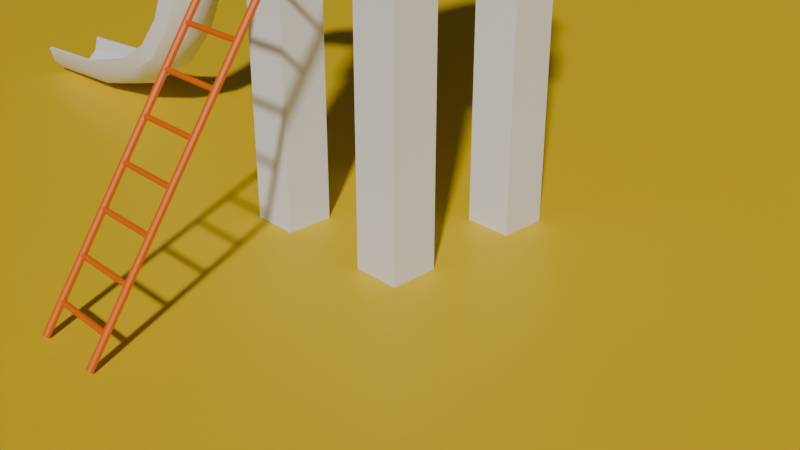 # Source: simpleslide.blend  (saved by Blender 4.5.91; exported with 4.5.12 LTS)
import bpy
from mathutils import Matrix  # noqa: F401  (used for matrix-valued properties, if any)

bpy.ops.wm.read_factory_settings(use_empty=True)
scene = bpy.context.scene
scene.name = 'Scene'

# ---- collections
col_collection = bpy.data.collections.new('Collection'); scene.collection.children.link(col_collection)

# ---- materials (node trees are filled in below, after node groups)
mat_material_001 = bpy.data.materials.new('Material.001')
mat_material = bpy.data.materials.new('Material')
mat_material_004 = bpy.data.materials.new('Material.004')
mat_material_003 = bpy.data.materials.new('Material.003')
mat_material_002 = bpy.data.materials.new('Material.002')
mat_material_005 = bpy.data.materials.new('Material.005')

# ---- node groups
ng_smooth_by_angle = bpy.data.node_groups.new('Smooth by Angle', 'GeometryNodeTree')
_s = ng_smooth_by_angle.interface.new_socket(name='Mesh', in_out='OUTPUT', socket_type='NodeSocketGeometry')
_s = ng_smooth_by_angle.interface.new_socket(name='Mesh', in_out='INPUT', socket_type='NodeSocketGeometry')
_s = ng_smooth_by_angle.interface.new_socket(name='Angle', in_out='INPUT', socket_type='NodeSocketFloat')
_s.subtype = 'ANGLE'
_s.default_value = 0.5236
_s.min_value = 0.0
_s.max_value = 3.142
_s.description = 'Maximum face angle for smooth edges'
_s = ng_smooth_by_angle.interface.new_socket(name='Ignore Sharpness', in_out='INPUT', socket_type='NodeSocketBool')
_s.force_non_field = True
ng_smooth_by_angle.description = 'Set the sharpness of mesh edges based on the angle between the neighboring faces'
ng_smooth_by_angle.is_modifier = True
_N = ng_smooth_by_angle.nodes; _L = ng_smooth_by_angle.links
n0 = _N.new('GeometryNodeSetShadeSmooth'); n0.name = 'Set Shade Smooth'; n0.location = (120, -80)
n0.domain = 'EDGE'
n1 = _N.new('GeometryNodeSetShadeSmooth'); n1.name = 'Set Shade Smooth.001'; n1.location = (300, -80)
n2 = _N.new('NodeGroupOutput'); n2.name = 'Group Output'; n2.location = (480, -80)
n3 = _N.new('GeometryNodeInputMeshEdgeAngle'); n3.name = 'Edge Angle'; n3.location = (-440, -240)
n4 = _N.new('NodeGroupInput'); n4.name = 'Group Input'; n4.location = (-80, -80)
n5 = _N.new('GeometryNodeInputEdgeSmooth'); n5.name = 'Is Edge Smooth'; n5.location = (-260, -120)
n6 = _N.new('GeometryNodeInputShadeSmooth'); n6.name = 'Is Shade Smooth'; n6.location = (-440, -397)
n7 = _N.new('FunctionNodeCompare'); n7.name = 'Compare'; n7.location = (-260, -260)
n7.operation = 'LESS_EQUAL'
n7.inputs[6].default_value = (0.0, 0.0, 0.0, 0.0)
n7.inputs[7].default_value = (0.0, 0.0, 0.0, 0.0)
n8 = _N.new('FunctionNodeBooleanMath'); n8.name = 'Boolean Math.001'; n8.location = (-80, -260)
n9 = _N.new('NodeGroupInput'); n9.name = 'Group Input.001'; n9.location = (-440, -329)
n10 = _N.new('NodeGroupInput'); n10.name = 'Group Input.002'; n10.location = (-259, -189)
n11 = _N.new('FunctionNodeBooleanMath'); n11.name = 'Boolean Math'; n11.location = (-80, -149)
n11.operation = 'OR'
n12 = _N.new('FunctionNodeBooleanMath'); n12.name = 'Boolean Math.002'; n12.location = (-260, -380)
n12.operation = 'OR'
n13 = _N.new('NodeGroupInput'); n13.name = 'Group Input.003'; n13.location = (-440, -460)
_L.new(n3.outputs[0], n7.inputs[0])
_L.new(n1.outputs[0], n2.inputs[0])
_L.new(n9.outputs[1], n7.inputs[1])
_L.new(n7.outputs[0], n8.inputs[0])
_L.new(n4.outputs[0], n0.inputs[0])
_L.new(n0.outputs[0], n1.inputs[0])
_L.new(n8.outputs[0], n0.inputs[2])
_L.new(n10.outputs[2], n11.inputs[1])
_L.new(n5.outputs[0], n11.inputs[0])
_L.new(n11.outputs[0], n0.inputs[1])
_L.new(n13.outputs[2], n12.inputs[1])
_L.new(n6.outputs[0], n12.inputs[0])
_L.new(n12.outputs[0], n8.inputs[1])
n2.is_active_output = True

# ---- material node trees
mat_material_001.use_nodes = True; mat_material_001.node_tree.nodes.clear()
_N = mat_material_001.node_tree.nodes; _L = mat_material_001.node_tree.links
n0 = _N.new('ShaderNodeBsdfPrincipled'); n0.name = 'Principled BSDF'; n0.location = (-200, 100)
n0.inputs[0].default_value = (0.003361, 0.1337, 0.8, 1.0)
n1 = _N.new('ShaderNodeOutputMaterial'); n1.name = 'Material Output'; n1.location = (200, 100)
_L.new(n0.outputs[0], n1.inputs[0])
n1.is_active_output = True
mat_material.use_nodes = True; mat_material.node_tree.nodes.clear()
_N = mat_material.node_tree.nodes; _L = mat_material.node_tree.links
n0 = _N.new('ShaderNodeBsdfPrincipled'); n0.name = 'Principled BSDF'; n0.location = (-200, 100)
n0.inputs[0].default_value = (0.7991, 0.1384, 0.0, 1.0)
n1 = _N.new('ShaderNodeOutputMaterial'); n1.name = 'Material Output'; n1.location = (200, 100)
_L.new(n0.outputs[0], n1.inputs[0])
n1.is_active_output = True
mat_material_004.use_nodes = True; mat_material_004.node_tree.nodes.clear()
_N = mat_material_004.node_tree.nodes; _L = mat_material_004.node_tree.links
n0 = _N.new('ShaderNodeBsdfPrincipled'); n0.name = 'Principled BSDF'; n0.location = (-200, 100)
n0.inputs[0].default_value = (0.7991, 0.1384, 0.0, 1.0)
n1 = _N.new('ShaderNodeOutputMaterial'); n1.name = 'Material Output'; n1.location = (200, 100)
_L.new(n0.outputs[0], n1.inputs[0])
n1.is_active_output = True
mat_material_003.use_nodes = True; mat_material_003.node_tree.nodes.clear()
_N = mat_material_003.node_tree.nodes; _L = mat_material_003.node_tree.links
n0 = _N.new('ShaderNodeBsdfPrincipled'); n0.name = 'Principled BSDF'; n0.location = (-200, 100)
n0.inputs[0].default_value = (0.7991, 0.1384, 0.0, 1.0)
n1 = _N.new('ShaderNodeOutputMaterial'); n1.name = 'Material Output'; n1.location = (200, 100)
_L.new(n0.outputs[0], n1.inputs[0])
n1.is_active_output = True
mat_material_002.use_nodes = True; mat_material_002.node_tree.nodes.clear()
_N = mat_material_002.node_tree.nodes; _L = mat_material_002.node_tree.links
n0 = _N.new('ShaderNodeBsdfPrincipled'); n0.name = 'Principled BSDF'; n0.location = (-200, 100)
n0.inputs[0].default_value = (0.7991, 0.1384, 0.0, 1.0)
n1 = _N.new('ShaderNodeOutputMaterial'); n1.name = 'Material Output'; n1.location = (200, 100)
_L.new(n0.outputs[0], n1.inputs[0])
n1.is_active_output = True
mat_material_005.use_nodes = True; mat_material_005.node_tree.nodes.clear()
_N = mat_material_005.node_tree.nodes; _L = mat_material_005.node_tree.links
n0 = _N.new('ShaderNodeBsdfPrincipled'); n0.name = 'Principled BSDF'; n0.location = (-200, 100)
n0.inputs[0].default_value = (0.8001, 0.5437, 0.0, 1.0)
n1 = _N.new('ShaderNodeOutputMaterial'); n1.name = 'Material Output'; n1.location = (200, 100)
_L.new(n0.outputs[0], n1.inputs[0])
n1.is_active_output = True

# ---- world
world_world = bpy.data.worlds.new('World'); scene.world = world_world
world_world.use_nodes = True; world_world.node_tree.nodes.clear()
_N = world_world.node_tree.nodes; _L = world_world.node_tree.links
n0 = _N.new('ShaderNodeOutputWorld'); n0.name = 'World Output'; n0.location = (200, 100)
n1 = _N.new('ShaderNodeBackground'); n1.name = 'Background'; n1.location = (-200, 100)
n1.inputs[0].default_value = (0.05088, 0.05088, 0.05088, 1.0)
_L.new(n1.outputs[0], n0.inputs[0])
n0.is_active_output = True
world_world.color = (0.05088, 0.05088, 0.05088)
world_world.sun_shadow_jitter_overblur = 0.0

# ---- cameras
cam_camera = bpy.data.cameras.new('Camera')
cam_camera.clip_end = 100.0
cam_camera.ortho_scale = 7.314

# ---- meshes
me_cube_001 = bpy.data.meshes.new('Cube.001')
me_cube_001.from_pydata([(-1.0, -1.0, -1.0), (-1.0, -1.0, 4.549), (-1.0, 1.0, -1.0), (-1.0, 1.0, 4.549), (1.0, -1.0, -1.0), (1.0, -1.0, 4.549), (1.0, 1.0, -1.0), (1.0, 1.0, 4.549), (-1.0, 0.5, -1.0), (-1.0, -0.5, -1.0), (-1.0, -0.5, 4.549), (-1.0, 0.5, 4.549), (1.0, -0.5, -1.0), (1.0, 0.5, -1.0), (1.0, 0.5, 4.549), (1.0, -0.5, 4.549), (0.5, 1.0, -1.0), (-0.5, 1.0, -1.0), (-0.5, 1.0, 4.549), (0.5, 1.0, 4.549), (-0.5, -1.0, -1.0), (0.5, -1.0, -1.0), (0.5, -1.0, 4.549), (-0.5, -1.0, 4.549), (-0.5, 0.5, 4.549), (0.5, 0.5, 4.549), (-0.5, -0.5, 4.549), (0.5, -0.5, 4.549), (0.5, 0.5, -1.0), (-0.5, 0.5, -1.0), (0.5, -0.5, -1.0), (-0.5, -0.5, -1.0)], [], [(8, 11, 3, 2), (16, 19, 7, 6), (12, 15, 5, 4), (20, 23, 1, 0), (30, 12, 4, 21), (26, 10, 1, 23), (18, 3, 11, 24), (16, 6, 13, 28), (6, 7, 14, 13), (0, 1, 10, 9), (2, 17, 29, 8), (7, 19, 25, 14), (15, 27, 22, 5), (29, 24, 11, 8), (29, 17, 18, 24), (9, 31, 20, 0), (31, 9, 10, 26), (23, 20, 31, 26), (4, 5, 22, 21), (27, 15, 12, 30), (22, 27, 30, 21), (2, 3, 18, 17), (28, 25, 19, 16), (25, 28, 13, 14)])
me_cube_001.polygons.foreach_set('use_smooth', [True] * 24)
_uv = me_cube_001.uv_layers.new(name='UVMap')
_uv.uv.foreach_set('vector', [0.375, 0.1875, 0.625, 0.1875, 0.625, 0.25, 0.375, 0.25, 0.375, 0.4375, 0.625, 0.4375, 0.625, 0.5, 0.375, 0.5, 0.375, 0.6875, 0.625, 0.6875, 0.625, 0.75, 0.375, 0.75, 0.375, 0.9375, 0.625, 0.9375, 0.625, 1.0, 0.375, 1.0, 0.3125, 0.6875, 0.375, 0.6875, 0.375, 0.75, 0.3125, 0.75, 0.8125, 0.6875, 0.875, 0.6875, 0.875, 0.75, 0.8125, 0.75, 0.8125, 0.5, 0.875, 0.5, 0.875, 0.5625, 0.8125, 0.5625, 0.3125, 0.5, 0.375, 0.5, 0.375, 0.5625, 0.3125, 0.5625, 0.375, 0.5, 0.625, 0.5, 0.625, 0.5625, 0.375, 0.5625, 0.375, 0.0, 0.625, 0.0, 0.625, 0.0625, 0.375, 0.0625, 0.125, 0.5, 0.1875, 0.5, 0.1875, 0.5625, 0.125, 0.5625, 0.625, 0.5, 0.6875, 0.5, 0.6875, 0.5625, 0.625, 0.5625, 0.625, 0.6875, 0.6875, 0.6875, 0.6875, 0.75, 0.625, 0.75, 0.1875, 0.5625, 0.8125, 0.5625, 0.875, 0.5625, 0.375, 0.1875, 0.1875, 0.5625, 0.375, 0.3125, 0.8125, 0.5, 0.8125, 0.5625, 0.125, 0.6875, 0.1875, 0.6875, 0.1875, 0.75, 0.125, 0.75, 0.1875, 0.6875, 0.375, 0.0625, 0.875, 0.6875, 0.8125, 0.6875, 0.625, 0.9375, 0.375, 0.9375, 0.1875, 0.6875, 0.8125, 0.6875, 0.375, 0.75, 0.625, 0.75, 0.625, 0.8125, 0.375, 0.8125, 0.6875, 0.6875, 0.625, 0.6875, 0.375, 0.6875, 0.3125, 0.6875, 0.625, 0.8125, 0.6875, 0.6875, 0.3125, 0.6875, 0.375, 0.8125, 0.375, 0.25, 0.625, 0.25, 0.625, 0.3125, 0.375, 0.3125, 0.3125, 0.5625, 0.6875, 0.5625, 0.6875, 0.5, 0.375, 0.4375, 0.6875, 0.5625, 0.3125, 0.5625, 0.375, 0.5625, 0.625, 0.5625])
me_cube_001.update()
me_cube_002 = bpy.data.meshes.new('Cube.002')
me_cube_002.from_pydata([(-1.0, -1.0, -1.0), (-1.0, -1.0, -0.08778), (-1.0, 1.0, -1.0), (-1.0, 1.0, -0.08778), (1.0, -1.0, -1.0), (1.0, -1.0, -0.08778), (1.0, 1.0, -1.0), (1.0, 1.0, -0.08778), (-1.0, 0.5, -1.0), (-1.0, -0.5, -1.0), (-1.0, -0.5, -0.08778), (-1.0, 0.5, -0.08778), (1.0, -0.5, -1.0), (1.0, 0.5, -1.0), (1.0, 0.5, -0.08778), (1.0, -0.5, -0.08778), (0.5, 1.0, -1.0), (-0.5, 1.0, -1.0), (-0.5, 1.0, -0.08778), (0.5, 1.0, -0.08778), (-0.5, -1.0, -1.0), (0.5, -1.0, -1.0), (0.5, -1.0, -0.08778), (-0.5, -1.0, -0.08778), (-1.0, -0.5, -0.8781), (-1.0, 0.5, -0.8781), (1.0, 0.5, -0.8781), (1.0, -0.5, -0.8781), (-0.5, 1.0, -0.8781), (0.5, 1.0, -0.8781), (0.5, -1.0, -0.8781), (-0.5, -1.0, -0.8781), (0.9467, 0.9467, -0.8781), (0.9467, 0.9467, -0.08778), (-0.9467, -0.9467, -0.8781), (-0.9467, -0.9467, -0.08778), (-0.9467, 0.9467, -0.8781), (-0.9467, 0.9467, -0.08778), (0.9467, -0.9467, -0.08778), (0.9467, -0.9467, -0.8781), (0.9, -0.3727, -0.08778), (1.0, -0.3727, -0.08778), (0.9, -0.3727, -0.8781), (1.0, -0.3727, -0.8781), (0.9, -0.4727, -0.08778), (0.9, -0.4727, -0.8781), (0.9467, -0.4727, -0.08778), (0.9467, -0.4727, -0.8781), (0.3727, -0.9, -0.08778), (0.3727, -1.0, -0.08778), (0.4727, -0.9, -0.08778), (0.4727, -0.9, -0.8781), (0.3727, -1.0, -0.8781), (0.3727, -0.9, -0.8781), (0.4727, -0.9467, -0.08778), (0.4727, -0.9467, -0.8781), (0.3727, 1.0, -0.08778), (0.3727, 0.9, -0.08778), (0.4727, 0.9, -0.08778), (0.4727, 0.9467, -0.08778), (0.4727, 0.9, -0.8781), (0.3727, 0.9, -0.8781), (0.3727, 1.0, -0.8781), (0.4727, 0.9467, -0.8781), (0.9, 0.3727, -0.08778), (1.0, 0.3727, -0.08778), (0.9, 0.3727, -0.8781), (1.0, 0.3727, -0.8781), (0.9, 0.4727, -0.8781), (0.9, 0.4727, -0.08778), (0.9467, 0.4727, -0.8781), (0.9467, 0.4727, -0.08778), (-1.0, 0.3727, -0.08778), (-0.9, 0.3727, -0.08778), (-0.9, 0.4727, -0.08778), (-0.9, 0.4727, -0.8781), (-0.9, 0.3727, -0.8781), (-1.0, 0.3727, -0.8781), (-0.9467, 0.4727, -0.8781), (-0.9467, 0.4727, -0.08778), (-0.3727, 1.0, -0.08778), (-0.3727, 0.9, -0.08778), (-0.4727, 0.9, -0.08778), (-0.4727, 0.9, -0.8781), (-0.3727, 1.0, -0.8781), (-0.3727, 0.9, -0.8781), (-0.4727, 0.9467, -0.8781), (-0.4727, 0.9467, -0.08778), (-1.0, -0.3727, -0.08778), (-0.9, -0.3727, -0.08778), (-0.9, -0.4727, -0.08778), (-1.0, -0.3727, -0.8781), (-0.9, -0.3727, -0.8781), (-0.9, -0.4727, -0.8781), (-0.9467, -0.4727, -0.8781), (-0.9467, -0.4727, -0.08778), (-0.3727, -0.9, -0.08778), (-0.3727, -1.0, -0.08778), (-0.4727, -0.9, -0.08778), (-0.4727, -0.9467, -0.8781), (-0.4727, -0.9, -0.8781), (-0.3727, -0.9, -0.8781), (-0.3727, -1.0, -0.8781), (-0.4727, -0.9467, -0.08778)], [], [(7, 14, 13, 6), (15, 5, 4, 12), (17, 16, 29, 28), (9, 8, 25, 24), (3, 18, 17, 2), (23, 1, 0, 20), (1, 10, 9, 0), (35, 34, 94, 95), (19, 29, 62, 56), (11, 3, 2, 8), (21, 20, 31, 30), (30, 22, 49, 52), (5, 22, 21, 4), (13, 12, 27, 26), (19, 7, 6, 16), (33, 59, 63, 32), (37, 36, 86, 87), (78, 36, 37, 79), (55, 54, 38, 39), (47, 39, 38, 46), (40, 41, 43, 42), (44, 40, 42, 45), (44, 45, 47, 46), (15, 27, 43, 41), (51, 50, 54, 55), (48, 50, 51, 53), (49, 48, 53, 52), (5, 15, 41, 40, 44, 46, 38, 54, 50, 48, 49, 22), (58, 57, 61, 60), (57, 56, 62, 61), (58, 60, 63, 59), (65, 64, 66, 67), (64, 69, 68, 66), (68, 69, 71, 70), (7, 19, 56, 57, 58, 59, 33, 71, 69, 64, 65, 14), (26, 14, 65, 67), (74, 73, 76, 75), (73, 72, 77, 76), (74, 75, 78, 79), (11, 25, 77, 72), (81, 82, 83, 85), (83, 82, 87, 86), (80, 81, 85, 84), (28, 18, 80, 84), (89, 90, 93, 92), (88, 89, 92, 91), (93, 90, 95, 94), (3, 11, 72, 73, 74, 79, 37, 87, 82, 81, 80, 18), (24, 10, 88, 91), (98, 96, 101, 100), (96, 97, 102, 101), (98, 100, 99, 103), (23, 31, 102, 97), (23, 97, 96, 98, 103, 35, 95, 90, 89, 88, 10, 1), (33, 32, 70, 71), (34, 35, 103, 99), (8, 9, 0, 20, 21, 4, 12, 13, 6, 16, 17, 2), (55, 39, 47, 45, 42, 43, 67, 66, 68, 70, 32, 63, 60, 61, 53, 51), (78, 75, 76, 77, 91, 92, 93, 94, 34, 99, 100, 101, 85, 83, 86, 36), (62, 52, 102, 84), (80, 56, 62, 84), (61, 85, 81, 57), (56, 80, 81, 57), (40, 41, 65, 64), (43, 67, 65, 41), (40, 64, 66, 42)])
me_cube_002.polygons.foreach_set('use_smooth', [True] * 66)
_uv = me_cube_002.uv_layers.new(name='UVMap')
_uv.uv.foreach_set('vector', [0.625, 0.5, 0.625, 0.5625, 0.375, 0.5625, 0.375, 0.5, 0.625, 0.6875, 0.625, 0.75, 0.375, 0.75, 0.375, 0.6875, 0.0, 0.0, 0.0, 0.0, 0.0, 0.0, 0.0, 0.0, 0.0, 0.0, 0.0, 0.0, 0.0, 0.0, 0.0, 0.0, 0.625, 0.25, 0.625, 0.3125, 0.375, 0.3125, 0.375, 0.25, 0.625, 0.9375, 0.625, 1.0, 0.375, 1.0, 0.375, 0.9375, 0.625, 0.0, 0.625, 0.0625, 0.375, 0.0625, 0.375, 0.0, 0.8625, 0.7375, 0.8625, 0.7375, 0.8625, 0.7, 0.8625, 0.7, 0.0, 0.0, 0.0, 0.0, 0.0, 0.0, 0.0, 0.0, 0.625, 0.1875, 0.625, 0.25, 0.375, 0.25, 0.375, 0.1875, 0.0, 0.0, 0.0, 0.0, 0.0, 0.0, 0.0, 0.0, 0.0, 0.0, 0.0, 0.0, 0.0, 0.0, 0.0, 0.0, 0.625, 0.75, 0.625, 0.8125, 0.375, 0.8125, 0.375, 0.75, 0.0, 0.0, 0.0, 0.0, 0.0, 0.0, 0.0, 0.0, 0.625, 0.4375, 0.625, 0.5, 0.375, 0.5, 0.375, 0.4375, 0.6375, 0.5125, 0.675, 0.5125, 0.675, 0.5125, 0.6375, 0.5125, 0.8625, 0.5125, 0.8625, 0.5125, 0.825, 0.5125, 0.825, 0.5125, 0.8625, 0.55, 0.8625, 0.5125, 0.8625, 0.5125, 0.8625, 0.55, 0.675, 0.7375, 0.675, 0.7375, 0.6375, 0.7375, 0.6375, 0.7375, 0.6375, 0.7, 0.6375, 0.7375, 0.6375, 0.7375, 0.6375, 0.7, 0.6375, 0.6875, 0.625, 0.6875, 0.625, 0.6875, 0.6375, 0.6875, 0.6375, 0.7, 0.6375, 0.6875, 0.6375, 0.6875, 0.6375, 0.7, 0.6375, 0.7, 0.6375, 0.7, 0.6375, 0.7, 0.6375, 0.7, 0.0, 0.0, 0.0, 0.0, 0.0, 0.0, 0.0, 0.0, 0.675, 0.7375, 0.675, 0.7375, 0.675, 0.7375, 0.675, 0.7375, 0.6875, 0.7375, 0.675, 0.7375, 0.675, 0.7375, 0.6875, 0.7375, 0.6875, 0.75, 0.6875, 0.7375, 0.6875, 0.7375, 0.6875, 0.75, 0.625, 0.75, 0.0, 0.0, 0.625, 0.6875, 0.6375, 0.6875, 0.6375, 0.7, 0.6375, 0.7, 0.6375, 0.7375, 0.675, 0.7375, 0.675, 0.7375, 0.6875, 0.7375, 0.0, 0.0, 0.625, 0.8125, 0.675, 0.5125, 0.6875, 0.5125, 0.6875, 0.5125, 0.675, 0.5125, 0.6875, 0.5125, 0.6875, 0.5, 0.6875, 0.5, 0.6875, 0.5125, 0.675, 0.5125, 0.675, 0.5125, 0.675, 0.5125, 0.675, 0.5125, 0.625, 0.5625, 0.6375, 0.5625, 0.6375, 0.5625, 0.625, 0.5625, 0.6375, 0.5625, 0.6375, 0.55, 0.6375, 0.55, 0.6375, 0.5625, 0.6375, 0.55, 0.6375, 0.55, 0.6375, 0.55, 0.6375, 0.55, 0.625, 0.5, 0.625, 0.4375, 0.0, 0.0, 0.6875, 0.5125, 0.675, 0.5125, 0.675, 0.5125, 0.6375, 0.5125, 0.6375, 0.55, 0.6375, 0.55, 0.6375, 0.5625, 0.625, 0.5625, 0.0, 0.0, 0.0, 0.0, 0.0, 0.0, 0.0, 0.0, 0.0, 0.0, 0.8625, 0.55, 0.8625, 0.5625, 0.8625, 0.5625, 0.8625, 0.55, 0.8625, 0.5625, 0.875, 0.5625, 0.875, 0.5625, 0.8625, 0.5625, 0.8625, 0.55, 0.8625, 0.55, 0.8625, 0.55, 0.8625, 0.55, 0.0, 0.0, 0.0, 0.0, 0.0, 0.0, 0.0, 0.0, 0.8125, 0.5125, 0.825, 0.5125, 0.825, 0.5125, 0.8125, 0.5125, 0.825, 0.5125, 0.825, 0.5125, 0.825, 0.5125, 0.825, 0.5125, 0.8125, 0.5, 0.8125, 0.5125, 0.8125, 0.5125, 0.8125, 0.5, 0.0, 0.0, 0.0, 0.0, 0.0, 0.0, 0.0, 0.0, 0.8625, 0.6875, 0.8625, 0.7, 0.8625, 0.7, 0.8625, 0.6875, 0.875, 0.6875, 0.8625, 0.6875, 0.8625, 0.6875, 0.875, 0.6875, 0.8625, 0.7, 0.8625, 0.7, 0.8625, 0.7, 0.8625, 0.7, 0.625, 0.25, 0.625, 0.1875, 0.0, 0.0, 0.8625, 0.5625, 0.8625, 0.55, 0.8625, 0.55, 0.8625, 0.5125, 0.825, 0.5125, 0.825, 0.5125, 0.8125, 0.5125, 0.8125, 0.5, 0.0, 0.0, 0.0, 0.0, 0.0, 0.0, 0.0, 0.0, 0.0, 0.0, 0.825, 0.7375, 0.8125, 0.7375, 0.8125, 0.7375, 0.825, 0.7375, 0.8125, 0.7375, 0.8125, 0.75, 0.8125, 0.75, 0.8125, 0.7375, 0.825, 0.7375, 0.825, 0.7375, 0.825, 0.7375, 0.825, 0.7375, 0.0, 0.0, 0.0, 0.0, 0.0, 0.0, 0.0, 0.0, 0.0, 0.0, 0.0, 0.0, 0.8125, 0.7375, 0.825, 0.7375, 0.825, 0.7375, 0.8625, 0.7375, 0.8625, 0.7, 0.8625, 0.7, 0.8625, 0.6875, 0.875, 0.6875, 0.0, 0.0, 0.625, 0.0, 0.6375, 0.5125, 0.6375, 0.5125, 0.6375, 0.55, 0.6375, 0.55, 0.8625, 0.7375, 0.8625, 0.7375, 0.825, 0.7375, 0.825, 0.7375, 0.375, 0.1875, 0.375, 0.0625, 0.375, 1.0, 0.0, 0.0, 0.375, 0.8125, 0.375, 0.75, 0.0, 0.0, 0.375, 0.5625, 0.375, 0.5, 0.0, 0.0, 0.375, 0.3125, 0.375, 0.25, 0.675, 0.7375, 0.6375, 0.7375, 0.6375, 0.7, 0.6375, 0.7, 0.6375, 0.6875, 0.625, 0.6875, 0.625, 0.5625, 0.6375, 0.5625, 0.6375, 0.55, 0.6375, 0.55, 0.6375, 0.5125, 0.675, 0.5125, 0.675, 0.5125, 0.6875, 0.5125, 0.6875, 0.7375, 0.675, 0.7375, 0.8625, 0.55, 0.8625, 0.55, 0.8625, 0.5625, 0.875, 0.5625, 0.875, 0.6875, 0.8625, 0.6875, 0.8625, 0.7, 0.8625, 0.7, 0.8625, 0.7375, 0.825, 0.7375, 0.825, 0.7375, 0.8125, 0.7375, 0.8125, 0.5125, 0.825, 0.5125, 0.825, 0.5125, 0.8625, 0.5125, 0.0, 0.0, 0.0, 0.0, 0.0, 0.0, 0.0, 0.0, 0.0, 0.0, 0.0, 0.0, 0.0, 0.0, 0.0, 0.0, 0.6875, 0.5125, 0.8125, 0.5125, 0.8125, 0.5125, 0.6875, 0.5125, 0.0, 0.0, 0.0, 0.0, 0.0, 0.0, 0.0, 0.0, 0.6375, 0.6875, 0.625, 0.6875, 0.625, 0.5625, 0.6375, 0.5625, 0.0, 0.0, 0.0, 0.0, 0.0, 0.0, 0.0, 0.0, 0.0, 0.0, 0.0, 0.0, 0.0, 0.0, 0.0, 0.0])
me_cube_002.materials.append(mat_material_001)
me_cube_002.update()
me_cube = bpy.data.meshes.new('Cube')
me_cube.from_pydata([(-1.0, -1.0, -1.0), (-1.0, 1.0, -1.0), (-1.0, 1.0, 1.0), (1.0, -1.0, -1.0), (1.0, 1.0, -1.0), (1.0, 1.0, 1.0)], [], [(0, 2, 1), (1, 2, 5, 4), (4, 5, 3), (1, 4, 3, 0), (5, 2, 0, 3)])
me_cube.polygons.foreach_set('use_smooth', [True] * 5)
_uv = me_cube.uv_layers.new(name='UVMap')
_uv.uv.foreach_set('vector', [0.375, 0.0, 0.625, 0.25, 0.375, 0.25, 0.375, 0.25, 0.625, 0.25, 0.625, 0.5, 0.375, 0.5, 0.375, 0.5, 0.625, 0.5, 0.375, 0.75, 0.125, 0.5, 0.375, 0.5, 0.375, 0.75, 0.125, 0.75, 0.625, 0.5, 0.875, 0.5, 0.375, 1.0, 0.375, 0.75])
me_cube.materials.append(mat_material)
me_cube.update()
me_cube_003 = bpy.data.meshes.new('Cube.003')
me_cube_003.from_pydata([(-1.0, -0.4314, -1.0), (-1.0, -1.0, -0.4314), (-1.0, -1.0, 0.4314), (-1.0, -0.4314, 1.0), (-1.0, 1.0, -0.4314), (-1.0, 0.4314, -1.0), (-1.0, 0.4314, 1.0), (-1.0, 1.0, 0.4314), (1.0, -1.0, -0.4314), (1.0, -0.4314, -1.0), (1.0, -0.4314, 1.0), (1.0, -1.0, 0.4314), (1.0, 0.4314, -1.0), (1.0, 1.0, -0.4314), (1.0, 1.0, 0.4314), (1.0, 0.4314, 1.0)], [], [(12, 5, 4, 13), (6, 15, 14, 7), (0, 9, 8, 1), (10, 3, 2, 11), (5, 12, 9, 0), (0, 1, 2, 3, 6, 7, 4, 5), (8, 11, 2, 1), (15, 6, 3, 10), (4, 7, 14, 13), (12, 13, 14, 15, 10, 11, 8, 9)])
me_cube_003.polygons.foreach_set('use_smooth', [True] * 10)
_uv = me_cube_003.uv_layers.new(name='UVMap')
_uv.uv.foreach_set('vector', [0.375, 0.5711, 0.125, 0.5711, 0.125, 0.5, 0.429, 0.5, 0.625, 0.202, 0.625, 0.554, 0.5539, 0.5, 0.5539, 0.25, 0.125, 0.6789, 0.375, 0.6789, 0.429, 0.75, 0.125, 0.75, 0.625, 0.696, 0.625, 1.0, 0.5539, 1.0, 0.5539, 0.75, 0.125, 0.5711, 0.375, 0.5711, 0.375, 0.6789, 0.125, 0.6789, 0.375, 0.07108, 0.4461, 0.0, 0.5539, 0.0, 0.625, 0.07108, 0.625, 0.202, 0.5539, 0.25, 0.4461, 0.25, 0.375, 0.1789, 0.429, 0.75, 0.5539, 0.75, 0.5539, 1.0, 0.4461, 1.0, 0.625, 0.554, 0.875, 0.5711, 0.875, 0.6789, 0.625, 0.696, 0.4461, 0.25, 0.5539, 0.25, 0.5539, 0.5, 0.429, 0.5, 0.375, 0.5711, 0.429, 0.5, 0.5539, 0.5, 0.625, 0.554, 0.625, 0.696, 0.5539, 0.75, 0.429, 0.75, 0.375, 0.6789])
me_cube_003.materials.append(mat_material_004)
me_cube_003.update()
me_cube_004 = bpy.data.meshes.new('Cube.004')
me_cube_004.from_pydata([(-1.0, -0.4314, -1.0), (-1.0, -1.0, -0.4314), (-1.0, -1.0, 0.4314), (-1.0, -0.4314, 1.0), (-1.0, 1.0, -0.4314), (-1.0, 0.4314, -1.0), (-1.0, 0.4314, 1.0), (-1.0, 1.0, 0.4314), (1.0, -1.0, -0.4314), (1.0, -0.4314, -1.0), (1.0, -0.4314, 1.0), (1.0, -1.0, 0.4314), (1.0, 0.4314, -1.0), (1.0, 1.0, -0.4314), (1.0, 1.0, 0.4314), (1.0, 0.4314, 1.0)], [], [(12, 5, 4, 13), (6, 15, 14, 7), (0, 9, 8, 1), (10, 3, 2, 11), (5, 12, 9, 0), (0, 1, 2, 3, 6, 7, 4, 5), (8, 11, 2, 1), (15, 6, 3, 10), (4, 7, 14, 13), (12, 13, 14, 15, 10, 11, 8, 9)])
me_cube_004.polygons.foreach_set('use_smooth', [True] * 10)
_uv = me_cube_004.uv_layers.new(name='UVMap')
_uv.uv.foreach_set('vector', [0.375, 0.5711, 0.125, 0.5711, 0.125, 0.5, 0.429, 0.5, 0.625, 0.202, 0.625, 0.554, 0.5539, 0.5, 0.5539, 0.25, 0.125, 0.6789, 0.375, 0.6789, 0.429, 0.75, 0.125, 0.75, 0.625, 0.696, 0.625, 1.0, 0.5539, 1.0, 0.5539, 0.75, 0.125, 0.5711, 0.375, 0.5711, 0.375, 0.6789, 0.125, 0.6789, 0.375, 0.07108, 0.4461, 0.0, 0.5539, 0.0, 0.625, 0.07108, 0.625, 0.202, 0.5539, 0.25, 0.4461, 0.25, 0.375, 0.1789, 0.429, 0.75, 0.5539, 0.75, 0.5539, 1.0, 0.4461, 1.0, 0.625, 0.554, 0.875, 0.5711, 0.875, 0.6789, 0.625, 0.696, 0.4461, 0.25, 0.5539, 0.25, 0.5539, 0.5, 0.429, 0.5, 0.375, 0.5711, 0.429, 0.5, 0.5539, 0.5, 0.625, 0.554, 0.625, 0.696, 0.5539, 0.75, 0.429, 0.75, 0.375, 0.6789])
me_cube_004.materials.append(mat_material_003)
me_cube_004.update()
me_cube_005 = bpy.data.meshes.new('Cube.005')
me_cube_005.from_pydata([(-1.0, -0.4314, -1.0), (-1.0, -1.0, -0.4314), (-1.0, -1.0, 0.4314), (-1.0, -0.4314, 1.0), (-1.0, 1.0, -0.4314), (-1.0, 0.4314, -1.0), (-1.0, 0.4314, 1.0), (-1.0, 1.0, 0.4314), (1.0, -1.0, -0.4314), (1.0, -0.4314, -1.0), (1.0, -0.4314, 1.0), (1.0, -1.0, 0.4314), (1.0, 0.4314, -1.0), (1.0, 1.0, -0.4314), (1.0, 1.0, 0.4314), (1.0, 0.4314, 1.0)], [], [(12, 5, 4, 13), (6, 15, 14, 7), (0, 9, 8, 1), (10, 3, 2, 11), (5, 12, 9, 0), (0, 1, 2, 3, 6, 7, 4, 5), (8, 11, 2, 1), (15, 6, 3, 10), (4, 7, 14, 13), (12, 13, 14, 15, 10, 11, 8, 9)])
me_cube_005.polygons.foreach_set('use_smooth', [True] * 10)
_uv = me_cube_005.uv_layers.new(name='UVMap')
_uv.uv.foreach_set('vector', [0.375, 0.5711, 0.125, 0.5711, 0.125, 0.5, 0.429, 0.5, 0.625, 0.202, 0.625, 0.554, 0.5539, 0.5, 0.5539, 0.25, 0.125, 0.6789, 0.375, 0.6789, 0.429, 0.75, 0.125, 0.75, 0.625, 0.696, 0.625, 1.0, 0.5539, 1.0, 0.5539, 0.75, 0.125, 0.5711, 0.375, 0.5711, 0.375, 0.6789, 0.125, 0.6789, 0.375, 0.07108, 0.4461, 0.0, 0.5539, 0.0, 0.625, 0.07108, 0.625, 0.202, 0.5539, 0.25, 0.4461, 0.25, 0.375, 0.1789, 0.429, 0.75, 0.5539, 0.75, 0.5539, 1.0, 0.4461, 1.0, 0.625, 0.554, 0.875, 0.5711, 0.875, 0.6789, 0.625, 0.696, 0.4461, 0.25, 0.5539, 0.25, 0.5539, 0.5, 0.429, 0.5, 0.375, 0.5711, 0.429, 0.5, 0.5539, 0.5, 0.625, 0.554, 0.625, 0.696, 0.5539, 0.75, 0.429, 0.75, 0.375, 0.6789])
me_cube_005.materials.append(mat_material_002)
me_cube_005.update()
me_b_ziercurve = bpy.data.meshes.new('BézierCurve')
me_b_ziercurve.from_pydata([(-3.707, -0.38, -3.132), (-3.707, -0.3291, -3.322), (-3.707, -0.19, -3.461), (-3.707, -3.874e-07, -3.512), (-3.707, 0.19, -3.461), (-3.707, 0.3291, -3.322), (-3.707, 0.38, -3.132), (-2.607, -0.38, -3.058), (-2.577, -0.3291, -3.245), (-2.555, -0.19, -3.383), (-2.546, -3.949e-07, -3.433), (-2.555, 0.19, -3.383), (-2.577, 0.3291, -3.245), (-2.607, 0.38, -3.058), (-1.81, -0.38, -2.853), (-1.739, -0.3291, -3.029), (-1.687, -0.19, -3.158), (-1.668, -3.725e-07, -3.205), (-1.687, 0.19, -3.158), (-1.739, 0.3291, -3.029), (-1.81, 0.38, -2.853), (-1.26, -0.38, -2.543), (-1.142, -0.3291, -2.693), (-1.056, -0.19, -2.802), (-1.024, -3.725e-07, -2.842), (-1.056, 0.19, -2.802), (-1.142, 0.3291, -2.693), (-1.26, 0.38, -2.543), (-0.9007, -0.38, -2.156), (-0.7448, -0.3291, -2.264), (-0.6307, -0.19, -2.344), (-0.589, -4.023e-07, -2.373), (-0.6307, 0.19, -2.344), (-0.7448, 0.3291, -2.264), (-0.9007, 0.38, -2.156), (-0.6766, -0.38, -1.715), (-0.5006, -0.3291, -1.787), (-0.3718, -0.19, -1.839), (-0.3246, -3.874e-07, -1.858), (-0.3718, 0.19, -1.839), (-0.5006, 0.3291, -1.787), (-0.6766, 0.38, -1.715), (-0.5315, -0.38, -1.249), (-0.3489, -0.3291, -1.301), (-0.2151, -0.19, -1.34), (-0.1662, -3.874e-07, -1.354), (-0.2151, 0.19, -1.34), (-0.3489, 0.3291, -1.301), (-0.5315, 0.38, -1.249), (-0.4094, -0.38, -0.7826), (-0.2278, -0.3291, -0.8383), (-0.09479, -0.19, -0.8791), (-0.04612, -3.874e-07, -0.894), (-0.09479, 0.19, -0.8791), (-0.2278, 0.3291, -0.8383), (-0.4094, 0.38, -0.7826), (-0.2544, -0.38, -0.3424), (-0.08331, -0.3291, -0.4251), (0.04193, -0.19, -0.4856), (0.08777, -4.023e-07, -0.5078), (0.04193, 0.19, -0.4856), (-0.08331, 0.3291, -0.4251), (-0.2544, 0.38, -0.3424), (-0.01036, -0.38, 0.04545), (0.1312, -0.3291, -0.08127), (0.2348, -0.19, -0.174), (0.2728, -3.725e-07, -0.208), (0.2348, 0.19, -0.174), (0.1312, 0.3291, -0.08127), (-0.01036, 0.38, 0.04545), (0.3786, -0.38, 0.3549), (0.4702, -0.3291, 0.1884), (0.5373, -0.19, 0.06659), (0.5618, -3.725e-07, 0.02198), (0.5373, 0.19, 0.06659), (0.4702, 0.3291, 0.1884), (0.3786, 0.38, 0.3549), (0.9685, -0.38, 0.5597), (1.008, -0.3291, 0.3739), (1.037, -0.19, 0.2379), (1.048, -3.8e-07, 0.1881), (1.037, 0.19, 0.2379), (1.008, 0.3291, 0.3739), (0.9685, 0.38, 0.5597), (1.815, -0.38, 0.6338), (1.815, -0.3291, 0.4438), (1.815, -0.19, 0.3047), (1.815, -3.874e-07, 0.2538), (1.815, 0.19, 0.3047), (1.815, 0.3291, 0.4438), (1.815, 0.38, 0.6338)], [], [(1, 8, 7, 0), (2, 9, 8, 1), (3, 10, 9, 2), (4, 11, 10, 3), (5, 12, 11, 4), (6, 13, 12, 5), (8, 15, 14, 7), (9, 16, 15, 8), (10, 17, 16, 9), (11, 18, 17, 10), (12, 19, 18, 11), (13, 20, 19, 12), (15, 22, 21, 14), (16, 23, 22, 15), (17, 24, 23, 16), (18, 25, 24, 17), (19, 26, 25, 18), (20, 27, 26, 19), (22, 29, 28, 21), (23, 30, 29, 22), (24, 31, 30, 23), (25, 32, 31, 24), (26, 33, 32, 25), (27, 34, 33, 26), (29, 36, 35, 28), (30, 37, 36, 29), (31, 38, 37, 30), (32, 39, 38, 31), (33, 40, 39, 32), (34, 41, 40, 33), (36, 43, 42, 35), (37, 44, 43, 36), (38, 45, 44, 37), (39, 46, 45, 38), (40, 47, 46, 39), (41, 48, 47, 40), (43, 50, 49, 42), (44, 51, 50, 43), (45, 52, 51, 44), (46, 53, 52, 45), (47, 54, 53, 46), (48, 55, 54, 47), (50, 57, 56, 49), (51, 58, 57, 50), (52, 59, 58, 51), (53, 60, 59, 52), (54, 61, 60, 53), (55, 62, 61, 54), (57, 64, 63, 56), (58, 65, 64, 57), (59, 66, 65, 58), (60, 67, 66, 59), (61, 68, 67, 60), (62, 69, 68, 61), (64, 71, 70, 63), (65, 72, 71, 64), (66, 73, 72, 65), (67, 74, 73, 66), (68, 75, 74, 67), (69, 76, 75, 68), (71, 78, 77, 70), (72, 79, 78, 71), (73, 80, 79, 72), (74, 81, 80, 73), (75, 82, 81, 74), (76, 83, 82, 75), (78, 85, 84, 77), (79, 86, 85, 78), (80, 87, 86, 79), (81, 88, 87, 80), (82, 89, 88, 81), (83, 90, 89, 82)])
me_b_ziercurve.polygons.foreach_set('use_smooth', [True] * 72)
_uv = me_b_ziercurve.uv_layers.new(name='UVMap')
_uv.uv.foreach_set('vector', [0.0, 0.5, 0.08333, 0.5, 0.08333, 0.4167, 0.0, 0.4167, 0.0, 0.5833, 0.08333, 0.5833, 0.08333, 0.5, 0.0, 0.5, 0.0, 0.6667, 0.08333, 0.6667, 0.08333, 0.5833, 0.0, 0.5833, 0.0, 0.75, 0.08333, 0.75, 0.08333, 0.6667, 0.0, 0.6667, 0.0, 0.8333, 0.08333, 0.8333, 0.08333, 0.75, 0.0, 0.75, 0.0, 0.9167, 0.08333, 0.9167, 0.08333, 0.8333, 0.0, 0.8333, 0.08333, 0.5, 0.1667, 0.5, 0.1667, 0.4167, 0.08333, 0.4167, 0.08333, 0.5833, 0.1667, 0.5833, 0.1667, 0.5, 0.08333, 0.5, 0.08333, 0.6667, 0.1667, 0.6667, 0.1667, 0.5833, 0.08333, 0.5833, 0.08333, 0.75, 0.1667, 0.75, 0.1667, 0.6667, 0.08333, 0.6667, 0.08333, 0.8333, 0.1667, 0.8333, 0.1667, 0.75, 0.08333, 0.75, 0.08333, 0.9167, 0.1667, 0.9167, 0.1667, 0.8333, 0.08333, 0.8333, 0.1667, 0.5, 0.25, 0.5, 0.25, 0.4167, 0.1667, 0.4167, 0.1667, 0.5833, 0.25, 0.5833, 0.25, 0.5, 0.1667, 0.5, 0.1667, 0.6667, 0.25, 0.6667, 0.25, 0.5833, 0.1667, 0.5833, 0.1667, 0.75, 0.25, 0.75, 0.25, 0.6667, 0.1667, 0.6667, 0.1667, 0.8333, 0.25, 0.8333, 0.25, 0.75, 0.1667, 0.75, 0.1667, 0.9167, 0.25, 0.9167, 0.25, 0.8333, 0.1667, 0.8333, 0.25, 0.5, 0.3333, 0.5, 0.3333, 0.4167, 0.25, 0.4167, 0.25, 0.5833, 0.3333, 0.5833, 0.3333, 0.5, 0.25, 0.5, 0.25, 0.6667, 0.3333, 0.6667, 0.3333, 0.5833, 0.25, 0.5833, 0.25, 0.75, 0.3333, 0.75, 0.3333, 0.6667, 0.25, 0.6667, 0.25, 0.8333, 0.3333, 0.8333, 0.3333, 0.75, 0.25, 0.75, 0.25, 0.9167, 0.3333, 0.9167, 0.3333, 0.8333, 0.25, 0.8333, 0.3333, 0.5, 0.4167, 0.5, 0.4167, 0.4167, 0.3333, 0.4167, 0.3333, 0.5833, 0.4167, 0.5833, 0.4167, 0.5, 0.3333, 0.5, 0.3333, 0.6667, 0.4167, 0.6667, 0.4167, 0.5833, 0.3333, 0.5833, 0.3333, 0.75, 0.4167, 0.75, 0.4167, 0.6667, 0.3333, 0.6667, 0.3333, 0.8333, 0.4167, 0.8333, 0.4167, 0.75, 0.3333, 0.75, 0.3333, 0.9167, 0.4167, 0.9167, 0.4167, 0.8333, 0.3333, 0.8333, 0.4167, 0.5, 0.5, 0.5, 0.5, 0.4167, 0.4167, 0.4167, 0.4167, 0.5833, 0.5, 0.5833, 0.5, 0.5, 0.4167, 0.5, 0.4167, 0.6667, 0.5, 0.6667, 0.5, 0.5833, 0.4167, 0.5833, 0.4167, 0.75, 0.5, 0.75, 0.5, 0.6667, 0.4167, 0.6667, 0.4167, 0.8333, 0.5, 0.8333, 0.5, 0.75, 0.4167, 0.75, 0.4167, 0.9167, 0.5, 0.9167, 0.5, 0.8333, 0.4167, 0.8333, 0.5, 0.5, 0.5833, 0.5, 0.5833, 0.4167, 0.5, 0.4167, 0.5, 0.5833, 0.5833, 0.5833, 0.5833, 0.5, 0.5, 0.5, 0.5, 0.6667, 0.5833, 0.6667, 0.5833, 0.5833, 0.5, 0.5833, 0.5, 0.75, 0.5833, 0.75, 0.5833, 0.6667, 0.5, 0.6667, 0.5, 0.8333, 0.5833, 0.8333, 0.5833, 0.75, 0.5, 0.75, 0.5, 0.9167, 0.5833, 0.9167, 0.5833, 0.8333, 0.5, 0.8333, 0.5833, 0.5, 0.6667, 0.5, 0.6667, 0.4167, 0.5833, 0.4167, 0.5833, 0.5833, 0.6667, 0.5833, 0.6667, 0.5, 0.5833, 0.5, 0.5833, 0.6667, 0.6667, 0.6667, 0.6667, 0.5833, 0.5833, 0.5833, 0.5833, 0.75, 0.6667, 0.75, 0.6667, 0.6667, 0.5833, 0.6667, 0.5833, 0.8333, 0.6667, 0.8333, 0.6667, 0.75, 0.5833, 0.75, 0.5833, 0.9167, 0.6667, 0.9167, 0.6667, 0.8333, 0.5833, 0.8333, 0.6667, 0.5, 0.75, 0.5, 0.75, 0.4167, 0.6667, 0.4167, 0.6667, 0.5833, 0.75, 0.5833, 0.75, 0.5, 0.6667, 0.5, 0.6667, 0.6667, 0.75, 0.6667, 0.75, 0.5833, 0.6667, 0.5833, 0.6667, 0.75, 0.75, 0.75, 0.75, 0.6667, 0.6667, 0.6667, 0.6667, 0.8333, 0.75, 0.8333, 0.75, 0.75, 0.6667, 0.75, 0.6667, 0.9167, 0.75, 0.9167, 0.75, 0.8333, 0.6667, 0.8333, 0.75, 0.5, 0.8333, 0.5, 0.8333, 0.4167, 0.75, 0.4167, 0.75, 0.5833, 0.8333, 0.5833, 0.8333, 0.5, 0.75, 0.5, 0.75, 0.6667, 0.8333, 0.6667, 0.8333, 0.5833, 0.75, 0.5833, 0.75, 0.75, 0.8333, 0.75, 0.8333, 0.6667, 0.75, 0.6667, 0.75, 0.8333, 0.8333, 0.8333, 0.8333, 0.75, 0.75, 0.75, 0.75, 0.9167, 0.8333, 0.9167, 0.8333, 0.8333, 0.75, 0.8333, 0.8333, 0.5, 0.9167, 0.5, 0.9167, 0.4167, 0.8333, 0.4167, 0.8333, 0.5833, 0.9167, 0.5833, 0.9167, 0.5, 0.8333, 0.5, 0.8333, 0.6667, 0.9167, 0.6667, 0.9167, 0.5833, 0.8333, 0.5833, 0.8333, 0.75, 0.9167, 0.75, 0.9167, 0.6667, 0.8333, 0.6667, 0.8333, 0.8333, 0.9167, 0.8333, 0.9167, 0.75, 0.8333, 0.75, 0.8333, 0.9167, 0.9167, 0.9167, 0.9167, 0.8333, 0.8333, 0.8333, 0.9167, 0.5, 1.0, 0.5, 1.0, 0.4167, 0.9167, 0.4167, 0.9167, 0.5833, 1.0, 0.5833, 1.0, 0.5, 0.9167, 0.5, 0.9167, 0.6667, 1.0, 0.6667, 1.0, 0.5833, 0.9167, 0.5833, 0.9167, 0.75, 1.0, 0.75, 1.0, 0.6667, 0.9167, 0.6667, 0.9167, 0.8333, 1.0, 0.8333, 1.0, 0.75, 0.9167, 0.75, 0.9167, 0.9167, 1.0, 0.9167, 1.0, 0.8333, 0.9167, 0.8333])
me_b_ziercurve.auto_texspace = False
me_b_ziercurve.update()
me_plane = bpy.data.meshes.new('Plane')
me_plane.from_pydata([(-1.0, -1.0, 0.0), (1.0, -1.0, 0.0), (-1.0, 1.0, 0.7952), (1.0, 1.0, 0.7952), (-1.0, -0.6751, 0.0), (-1.0, 0.5284, 0.4202), (-1.0, -0.5332, 0.008073), (-1.0, -0.3765, 0.03198), (-1.0, -0.211, 0.07081), (-1.0, -0.04296, 0.1231), (-1.0, 0.1211, 0.1867), (-1.0, 0.2748, 0.2594), (-1.0, 0.4123, 0.3382), (1.0, 0.5284, 0.4202), (1.0, -0.6751, 0.0), (1.0, 0.4123, 0.3382), (1.0, 0.2748, 0.2594), (1.0, 0.1211, 0.1867), (1.0, -0.04296, 0.1231), (1.0, -0.211, 0.07081), (1.0, -0.3765, 0.03198), (1.0, -0.5332, 0.008073)], [], [(13, 5, 12, 15), (15, 12, 11, 16), (16, 11, 10, 17), (17, 10, 9, 18), (18, 9, 8, 19), (19, 8, 7, 20), (20, 7, 6, 21), (21, 6, 4, 14), (0, 1, 14, 4), (5, 13, 3, 2)])
me_plane.polygons.foreach_set('use_smooth', [True] * 10)
_uv = me_plane.uv_layers.new(name='UVMap')
_uv.uv.foreach_set('vector', [1.0, 0.7642, 0.0, 0.7642, 0.0, 0.7087, 1.0, 0.7087, 1.0, 0.7087, 0.0, 0.7087, 0.0, 0.6474, 1.0, 0.6474, 1.0, 0.6474, 0.0, 0.6474, 0.0, 0.5826, 1.0, 0.5826, 1.0, 0.5826, 0.0, 0.5826, 0.0, 0.5, 1.0, 0.5, 1.0, 0.5, 0.0, 0.5, 0.0, 0.3945, 1.0, 0.3945, 1.0, 0.3945, 0.0, 0.3945, 0.0, 0.3117, 1.0, 0.3117, 1.0, 0.3117, 0.0, 0.3117, 0.0, 0.2334, 1.0, 0.2334, 1.0, 0.2334, 0.0, 0.2334, 0.0, 0.1625, 1.0, 0.1625, 0.0, 0.0, 1.0, 0.0, 1.0, 0.1625, 0.0, 0.1625, 0.0, 0.7642, 1.0, 0.7642, 1.0, 1.0, 0.0, 1.0])
me_plane.materials.append(mat_material_005)
me_plane.update()

# ---- objects
ob_camera = bpy.data.objects.new('Camera', cam_camera)
ob_4 = bpy.data.objects.new('4', me_cube_001)
ob_2 = bpy.data.objects.new('2', me_cube_002)
ob_cube = bpy.data.objects.new('Cube', me_cube)
ob_cube_001 = bpy.data.objects.new('Cube.001', me_cube_003)
ob_cube_002 = bpy.data.objects.new('Cube.002', me_cube_004)
ob_cube_003 = bpy.data.objects.new('Cube.003', me_cube_005)
ob_b_ziercurve = bpy.data.objects.new('BézierCurve', me_b_ziercurve)
ob_plane = bpy.data.objects.new('Plane', me_plane)

# ---- transforms, parenting, visibility, modifiers, constraints
ob_camera.location = (7.359, -6.926, 5.729)
ob_camera.rotation_euler = (1.109, 0.0, 0.8149)
ob_camera.lock_rotations_4d = False
ob_camera.empty_display_type = 'ARROWS'
ob_camera.color = (0.0, 0.0, 0.0, 0.0)
ob_camera.display_type = 'WIRE'
ob_camera.lineart.crease_threshold = 0.0
ob_4.location = (0.0, 0.0, 1.772)
_m = ob_4.modifiers.new('Smooth by Angle', 'NODES')
_m.node_group = ng_smooth_by_angle
_m.use_pin_to_last = True
_m.show_group_selector = False
ob_2.location = (0.0, 0.0, 5.412)
ob_2.scale = (1.057, 1.057, 1.057)
_m = ob_2.modifiers.new('Smooth by Angle', 'NODES')
_m.node_group = ng_smooth_by_angle
_m.use_pin_to_last = True
_m.show_group_selector = False
ob_cube.location = (0.0, 0.0, 6.321)
ob_cube.rotation_euler = (2.356, 0.0, 1.571)
ob_cube.scale = (1.055, 0.7571, 0.7571)
_m = ob_cube.modifiers.new('Smooth by Angle', 'NODES')
_m.node_group = ng_smooth_by_angle
_m.use_pin_to_last = True
_m.show_group_selector = False
ob_cube_001.location = (0.0, -1.118, 4.534)
ob_cube_001.rotation_euler = (0.9688, -0.0, 0.0)
ob_cube_001.scale = (0.3384, 0.02478, 0.02478)
_m = ob_cube_001.modifiers.new('Array', 'ARRAY')
_m.count = 11
_m.relative_offset_displace = (0.0, -8.5, 0.0)
_m = ob_cube_001.modifiers.new('Smooth by Angle', 'NODES')
_m.node_group = ng_smooth_by_angle
_m.use_pin_to_last = True
_m.show_group_selector = False
ob_cube_002.location = (-0.3575, -2.334, 2.764)
ob_cube_002.rotation_euler = (-6.037e-08, -0.9688, 1.571)
ob_cube_002.scale = (2.386, 0.03212, 0.03212)
_m = ob_cube_002.modifiers.new('Smooth by Angle', 'NODES')
_m.node_group = ng_smooth_by_angle
_m.use_pin_to_last = True
_m.show_group_selector = False
ob_cube_003.location = (0.3575, -2.334, 2.764)
ob_cube_003.rotation_euler = (-6.037e-08, -0.9688, 1.571)
ob_cube_003.scale = (2.386, 0.03212, 0.03212)
_m = ob_cube_003.modifiers.new('Smooth by Angle', 'NODES')
_m.node_group = ng_smooth_by_angle
_m.use_pin_to_last = True
_m.show_group_selector = False
ob_b_ziercurve.location = (-2.825, 0.0, 4.284)
_m = ob_b_ziercurve.modifiers.new('Solidify', 'SOLIDIFY')
_m.thickness = 0.04
_m = ob_b_ziercurve.modifiers.new('Smooth by Angle', 'NODES')
_m.node_group = ng_smooth_by_angle
_m.use_pin_to_last = True
_m.show_group_selector = False
ob_plane.location = (0.0, 28.61, 0.771)
ob_plane.rotation_euler = (0.0, -0.0, -0.4673)
ob_plane.scale = (73.01, 32.28, 32.28)
_m = ob_plane.modifiers.new('Smooth by Angle', 'NODES')
_m.node_group = ng_smooth_by_angle
_m.use_pin_to_last = True
_m.show_group_selector = False

# ---- collection membership
col_collection.objects.link(ob_camera)
col_collection.objects.link(ob_4)
col_collection.objects.link(ob_2)
col_collection.objects.link(ob_cube)
col_collection.objects.link(ob_cube_001)
col_collection.objects.link(ob_cube_002)
col_collection.objects.link(ob_cube_003)
col_collection.objects.link(ob_b_ziercurve)
col_collection.objects.link(ob_plane)

# ---- scene / render settings (as saved in the file)
scene.camera = ob_camera
scene.frame_start = 1; scene.frame_end = 250; scene.frame_set(1)
scene.render.engine = 'BLENDER_EEVEE_NEXT'
bpy.context.view_layer.update()

# ---- added for rendering (the .blend has no usable light): sun
light_auto_sun = bpy.data.lights.new('AutoSun', 'SUN')
light_auto_sun.energy = 3.0
light_auto_sun.angle = 0.0523599
ob_auto_sun = bpy.data.objects.new('AutoSun', light_auto_sun)
scene.collection.objects.link(ob_auto_sun)
ob_auto_sun.rotation_euler = (0.872665, 0.174533, 0.523599)
bpy.context.view_layer.update()
